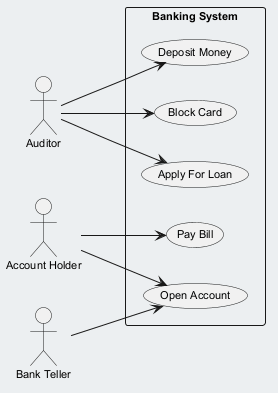

The diagram above was rendered by PlantUML. Its source (embedded in the PNG):
@startuml
skinparam backgroundColor #ECEFF1
skinparam classBackgroundColor #FFFFFF
skinparam classBorderColor #455A64
skinparam defaultFontSize 11
left to right direction
actor "Account Holder" as AccountHolder
actor "Auditor" as Auditor
actor "Bank Teller" as BankTeller
rectangle "Banking System" {
  usecase "Deposit Money" as UC_DepositMoney
  usecase "Pay Bill" as UC_PayBill
  usecase "Apply For Loan" as UC_ApplyForLoan
  usecase "Open Account" as UC_OpenAccount
  usecase "Block Card" as UC_BlockCard
}
AccountHolder --> UC_OpenAccount
AccountHolder --> UC_PayBill
Auditor --> UC_DepositMoney
Auditor --> UC_BlockCard
Auditor --> UC_ApplyForLoan
BankTeller --> UC_OpenAccount
@enduml